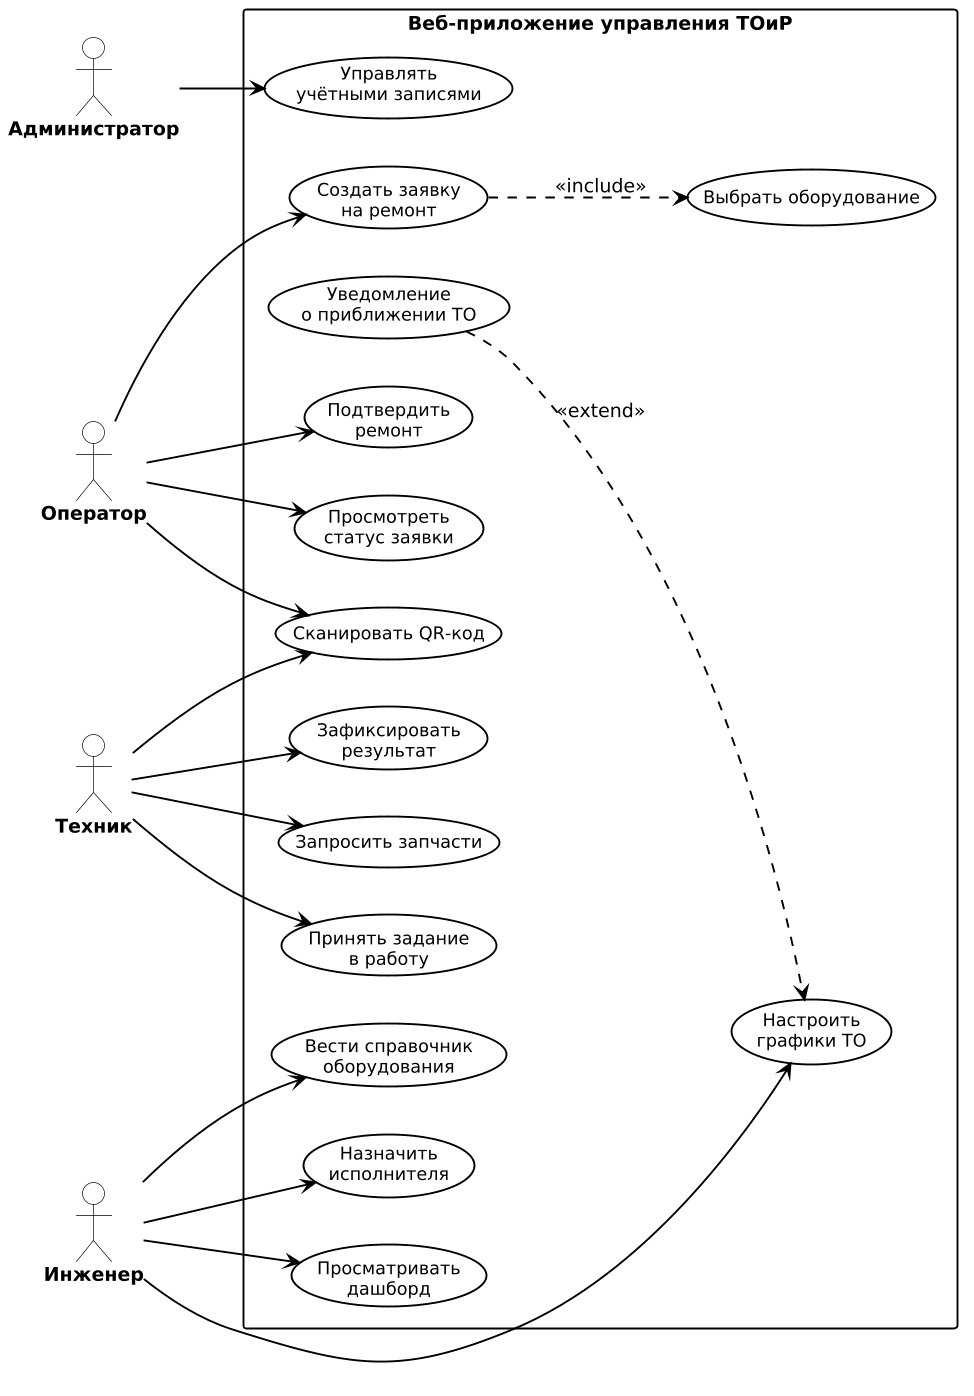

The diagram above was rendered by PlantUML. Its source (embedded in the PNG):
@startuml
skinparam shadowing false
skinparam dpi 130
skinparam defaultFontName Arial
skinparam defaultFontSize 14
skinparam packageStyle rectangle
skinparam ActorBackgroundColor #FFFFFF
skinparam ActorBorderColor #000000
skinparam ActorFontStyle bold
skinparam UsecaseBackgroundColor #FFFFFF
skinparam UsecaseBorderColor #000000
skinparam UsecaseBorderThickness 1.4
skinparam UsecaseFontSize 13
skinparam ArrowColor #000000
skinparam ArrowThickness 1.4
skinparam RectangleBorderColor #000000
skinparam RectangleBorderThickness 1.4
skinparam RectangleBackgroundColor #FFFFFF

left to right direction

actor "Оператор" as op
actor "Техник" as tech
actor "Инженер" as eng
actor "Администратор" as adm

rectangle "Веб-приложение управления ТОиР" {
  usecase "Создать заявку\nна ремонт" as UC_create
  usecase "Выбрать оборудование" as UC_select
  usecase "Просмотреть\nстатус заявки" as UC_status
  usecase "Подтвердить\nремонт" as UC_confirm
  usecase "Сканировать QR-код" as UC_qr
  usecase "Принять задание\nв работу" as UC_take
  usecase "Зафиксировать\nрезультат" as UC_fix
  usecase "Запросить запчасти" as UC_parts
  usecase "Вести справочник\nоборудования" as UC_eq
  usecase "Назначить\nисполнителя" as UC_assign
  usecase "Настроить\nграфики ТО" as UC_sched
  usecase "Просматривать\nдашборд" as UC_dash
  usecase "Уведомление\nо приближении ТО" as UC_notify
  usecase "Управлять\nучётными записями" as UC_users
}

op --> UC_create
op --> UC_status
op --> UC_confirm
op --> UC_qr

tech --> UC_take
tech --> UC_fix
tech --> UC_parts
tech --> UC_qr

eng --> UC_eq
eng --> UC_assign
eng --> UC_sched
eng --> UC_dash

adm --> UC_users

UC_create ..> UC_select : <<include>>
UC_notify ..> UC_sched : <<extend>>
@enduml